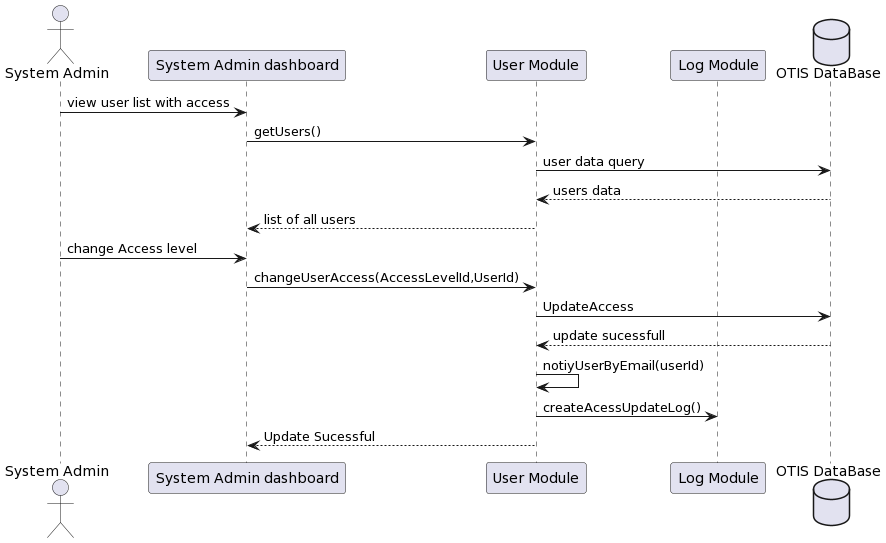

The diagram above was rendered by PlantUML. Its source (embedded in the PNG):
@startuml
actor       "System Admin"      as sysadm
participant "System Admin dashboard" as ui

participant "User Module" as user


participant "Log Module" as log

database "OTIS DataBase" as db


sysadm->ui:view user list with access

ui->user:getUsers()
user->db:user data query
db-->user:users data
user--> ui:list of all users

sysadm->ui:change Access level
ui->user:changeUserAccess(AccessLevelId,UserId)
user->db:UpdateAccess
db-->user:update sucessfull

user->user:notiyUserByEmail(userId)

user->log:createAcessUpdateLog()
user-->ui:Update Sucessful
@enduml